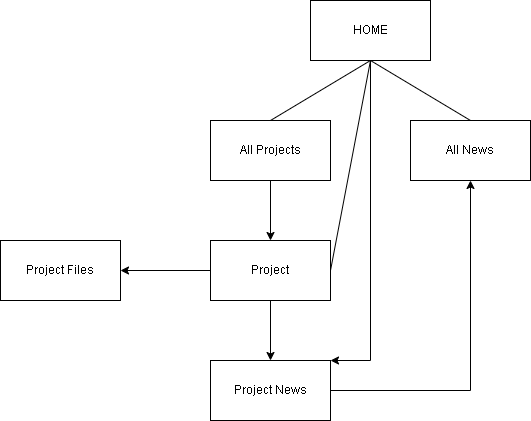

The diagram above was exported from draw.io. Its source (the exported page's mxGraphModel, read from the mxfile embedded in the PNG):
<mxGraphModel dx="1038" dy="547" grid="1" gridSize="10" guides="1" tooltips="1" connect="1" arrows="1" fold="1" page="1" pageScale="1" pageWidth="850" pageHeight="1100" math="0" shadow="0">
  <root>
    <mxCell id="0" />
    <mxCell id="1" parent="0" />
    <mxCell id="LdE04qTOHuuHhcX_GEM_-13" style="edgeStyle=orthogonalEdgeStyle;rounded=0;orthogonalLoop=1;jettySize=auto;html=1;entryX=1;entryY=0;entryDx=0;entryDy=0;" edge="1" parent="1" source="LdE04qTOHuuHhcX_GEM_-1" target="LdE04qTOHuuHhcX_GEM_-8">
      <mxGeometry relative="1" as="geometry">
        <Array as="points">
          <mxPoint x="440" y="400" />
        </Array>
      </mxGeometry>
    </mxCell>
    <mxCell id="LdE04qTOHuuHhcX_GEM_-1" value="HOME" style="rounded=0;whiteSpace=wrap;html=1;" vertex="1" parent="1">
      <mxGeometry x="380" y="40" width="120" height="60" as="geometry" />
    </mxCell>
    <mxCell id="LdE04qTOHuuHhcX_GEM_-7" style="edgeStyle=orthogonalEdgeStyle;rounded=0;orthogonalLoop=1;jettySize=auto;html=1;exitX=0.5;exitY=1;exitDx=0;exitDy=0;entryX=0.5;entryY=0;entryDx=0;entryDy=0;" edge="1" parent="1" source="LdE04qTOHuuHhcX_GEM_-2" target="LdE04qTOHuuHhcX_GEM_-6">
      <mxGeometry relative="1" as="geometry" />
    </mxCell>
    <mxCell id="LdE04qTOHuuHhcX_GEM_-2" value="All Projects" style="rounded=0;whiteSpace=wrap;html=1;" vertex="1" parent="1">
      <mxGeometry x="280" y="160" width="120" height="60" as="geometry" />
    </mxCell>
    <mxCell id="LdE04qTOHuuHhcX_GEM_-3" value="All News" style="rounded=0;whiteSpace=wrap;html=1;" vertex="1" parent="1">
      <mxGeometry x="480" y="160" width="120" height="60" as="geometry" />
    </mxCell>
    <mxCell id="LdE04qTOHuuHhcX_GEM_-4" value="" style="endArrow=none;html=1;rounded=0;entryX=0.5;entryY=1;entryDx=0;entryDy=0;exitX=0.5;exitY=0;exitDx=0;exitDy=0;" edge="1" parent="1" source="LdE04qTOHuuHhcX_GEM_-2" target="LdE04qTOHuuHhcX_GEM_-1">
      <mxGeometry width="50" height="50" relative="1" as="geometry">
        <mxPoint x="400" y="310" as="sourcePoint" />
        <mxPoint x="450" y="260" as="targetPoint" />
      </mxGeometry>
    </mxCell>
    <mxCell id="LdE04qTOHuuHhcX_GEM_-5" value="" style="endArrow=none;html=1;rounded=0;entryX=0.5;entryY=1;entryDx=0;entryDy=0;exitX=0.5;exitY=0;exitDx=0;exitDy=0;" edge="1" parent="1" source="LdE04qTOHuuHhcX_GEM_-3" target="LdE04qTOHuuHhcX_GEM_-1">
      <mxGeometry width="50" height="50" relative="1" as="geometry">
        <mxPoint x="400" y="310" as="sourcePoint" />
        <mxPoint x="440" y="110" as="targetPoint" />
      </mxGeometry>
    </mxCell>
    <mxCell id="LdE04qTOHuuHhcX_GEM_-9" style="edgeStyle=orthogonalEdgeStyle;rounded=0;orthogonalLoop=1;jettySize=auto;html=1;exitX=0.5;exitY=1;exitDx=0;exitDy=0;entryX=0.5;entryY=0;entryDx=0;entryDy=0;" edge="1" parent="1" source="LdE04qTOHuuHhcX_GEM_-6" target="LdE04qTOHuuHhcX_GEM_-8">
      <mxGeometry relative="1" as="geometry" />
    </mxCell>
    <mxCell id="LdE04qTOHuuHhcX_GEM_-15" style="edgeStyle=orthogonalEdgeStyle;rounded=0;orthogonalLoop=1;jettySize=auto;html=1;entryX=1;entryY=0.5;entryDx=0;entryDy=0;" edge="1" parent="1" source="LdE04qTOHuuHhcX_GEM_-6" target="LdE04qTOHuuHhcX_GEM_-14">
      <mxGeometry relative="1" as="geometry" />
    </mxCell>
    <mxCell id="LdE04qTOHuuHhcX_GEM_-6" value="Project" style="rounded=0;whiteSpace=wrap;html=1;" vertex="1" parent="1">
      <mxGeometry x="280" y="280" width="120" height="60" as="geometry" />
    </mxCell>
    <mxCell id="LdE04qTOHuuHhcX_GEM_-10" style="edgeStyle=orthogonalEdgeStyle;rounded=0;orthogonalLoop=1;jettySize=auto;html=1;entryX=0.5;entryY=1;entryDx=0;entryDy=0;" edge="1" parent="1" source="LdE04qTOHuuHhcX_GEM_-8" target="LdE04qTOHuuHhcX_GEM_-3">
      <mxGeometry relative="1" as="geometry" />
    </mxCell>
    <mxCell id="LdE04qTOHuuHhcX_GEM_-8" value="Project News" style="rounded=0;whiteSpace=wrap;html=1;" vertex="1" parent="1">
      <mxGeometry x="280" y="400" width="120" height="60" as="geometry" />
    </mxCell>
    <mxCell id="LdE04qTOHuuHhcX_GEM_-11" value="" style="endArrow=none;html=1;rounded=0;entryX=0.5;entryY=1;entryDx=0;entryDy=0;" edge="1" parent="1" target="LdE04qTOHuuHhcX_GEM_-1">
      <mxGeometry width="50" height="50" relative="1" as="geometry">
        <mxPoint x="400" y="310" as="sourcePoint" />
        <mxPoint x="450" y="260" as="targetPoint" />
      </mxGeometry>
    </mxCell>
    <mxCell id="LdE04qTOHuuHhcX_GEM_-14" value="Project Files" style="rounded=0;whiteSpace=wrap;html=1;" vertex="1" parent="1">
      <mxGeometry x="70" y="280" width="120" height="60" as="geometry" />
    </mxCell>
  </root>
</mxGraphModel>